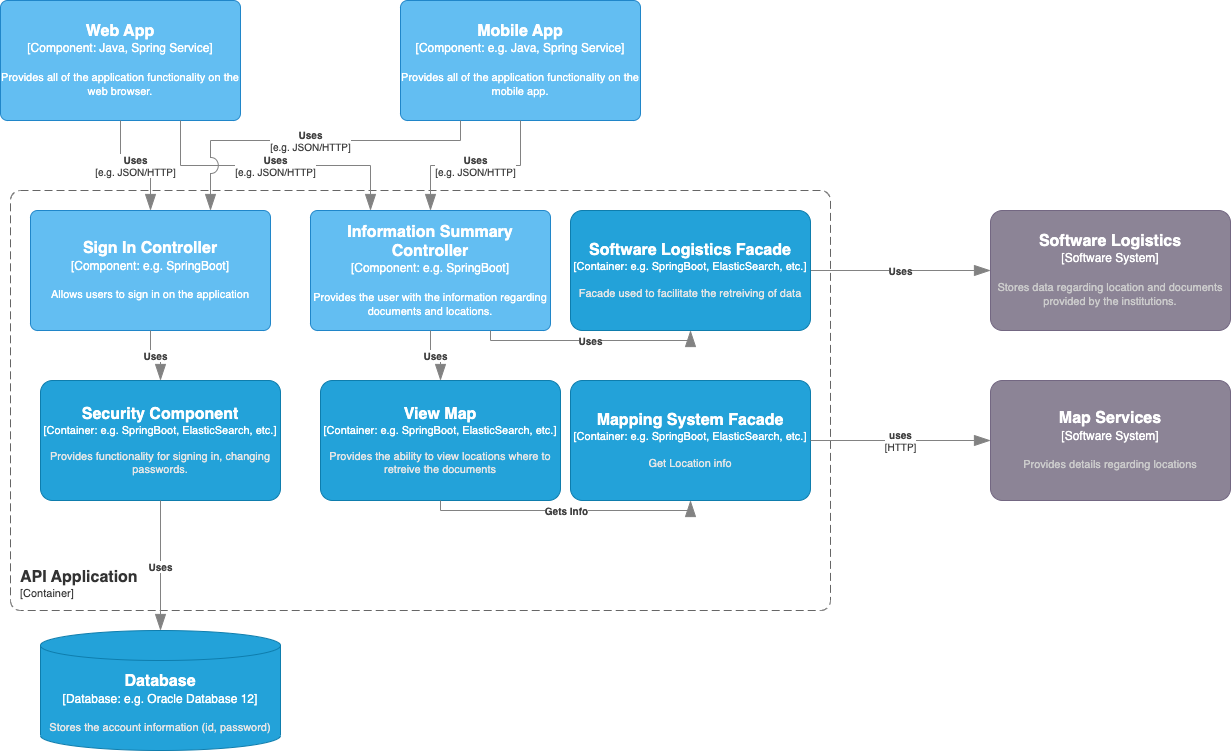

The diagram above was exported from draw.io. Its source (the exported page's mxGraphModel, read from the mxfile embedded in the PNG):
<mxGraphModel dx="1828" dy="1050" grid="1" gridSize="10" guides="1" tooltips="1" connect="1" arrows="1" fold="1" page="1" pageScale="1" pageWidth="1654" pageHeight="1169" math="0" shadow="0">
  <root>
    <mxCell id="0" />
    <mxCell id="1" parent="0" />
    <object placeholders="1" c4Name="Map Services" c4Type="Software System" c4Description="Provides details regarding locations" label="&lt;font style=&quot;font-size: 16px&quot;&gt;&lt;b&gt;%c4Name%&lt;/b&gt;&lt;/font&gt;&lt;div&gt;[%c4Type%]&lt;/div&gt;&lt;br&gt;&lt;div&gt;&lt;font style=&quot;font-size: 11px&quot;&gt;&lt;font color=&quot;#cccccc&quot;&gt;%c4Description%&lt;/font&gt;&lt;/div&gt;" id="RTxZglL2pAdRDHRI-qaz-4">
      <mxCell style="rounded=1;whiteSpace=wrap;html=1;labelBackgroundColor=none;fillColor=#8C8496;fontColor=#ffffff;align=center;arcSize=10;strokeColor=#736782;metaEdit=1;resizable=0;points=[[0.25,0,0],[0.5,0,0],[0.75,0,0],[1,0.25,0],[1,0.5,0],[1,0.75,0],[0.75,1,0],[0.5,1,0],[0.25,1,0],[0,0.75,0],[0,0.5,0],[0,0.25,0]];" vertex="1" parent="1">
        <mxGeometry x="1070" y="440" width="240" height="120" as="geometry" />
      </mxCell>
    </object>
    <object placeholders="1" c4Name="Software Logistics" c4Type="Software System" c4Description="Stores data regarding location and documents provided by the institutions." label="&lt;font style=&quot;font-size: 16px&quot;&gt;&lt;b&gt;%c4Name%&lt;/b&gt;&lt;/font&gt;&lt;div&gt;[%c4Type%]&lt;/div&gt;&lt;br&gt;&lt;div&gt;&lt;font style=&quot;font-size: 11px&quot;&gt;&lt;font color=&quot;#cccccc&quot;&gt;%c4Description%&lt;/font&gt;&lt;/div&gt;" id="RTxZglL2pAdRDHRI-qaz-5">
      <mxCell style="rounded=1;whiteSpace=wrap;html=1;labelBackgroundColor=none;fillColor=#8C8496;fontColor=#ffffff;align=center;arcSize=10;strokeColor=#736782;metaEdit=1;resizable=0;points=[[0.25,0,0],[0.5,0,0],[0.75,0,0],[1,0.25,0],[1,0.5,0],[1,0.75,0],[0.75,1,0],[0.5,1,0],[0.25,1,0],[0,0.75,0],[0,0.5,0],[0,0.25,0]];" vertex="1" parent="1">
        <mxGeometry x="1070" y="270" width="240" height="120" as="geometry" />
      </mxCell>
    </object>
    <object placeholders="1" c4Type="Relationship" c4Description="Uses" label="&lt;div style=&quot;text-align: left&quot;&gt;&lt;div style=&quot;text-align: center&quot;&gt;&lt;b&gt;%c4Description%&lt;/b&gt;&lt;/div&gt;" id="RTxZglL2pAdRDHRI-qaz-9">
      <mxCell style="endArrow=blockThin;html=1;fontSize=10;fontColor=#404040;strokeWidth=1;endFill=1;strokeColor=#828282;elbow=vertical;metaEdit=1;endSize=14;startSize=14;jumpStyle=arc;jumpSize=16;rounded=0;edgeStyle=orthogonalEdgeStyle;entryX=0;entryY=0.5;entryDx=0;entryDy=0;entryPerimeter=0;exitX=1;exitY=0.5;exitDx=0;exitDy=0;exitPerimeter=0;" edge="1" parent="1" source="RTxZglL2pAdRDHRI-qaz-33" target="RTxZglL2pAdRDHRI-qaz-5">
        <mxGeometry width="240" relative="1" as="geometry">
          <mxPoint x="930" y="330" as="sourcePoint" />
          <mxPoint x="360" y="580" as="targetPoint" />
        </mxGeometry>
      </mxCell>
    </object>
    <object placeholders="1" c4Name="Web App" c4Type="Component" c4Technology="Java, Spring Service" c4Description="Provides all of the application functionality on the web browser." label="&lt;font style=&quot;font-size: 16px&quot;&gt;&lt;b&gt;%c4Name%&lt;/b&gt;&lt;/font&gt;&lt;div&gt;[%c4Type%: %c4Technology%]&lt;/div&gt;&lt;br&gt;&lt;div&gt;&lt;font style=&quot;font-size: 11px&quot;&gt;%c4Description%&lt;/font&gt;&lt;/div&gt;" id="RTxZglL2pAdRDHRI-qaz-11">
      <mxCell style="rounded=1;whiteSpace=wrap;html=1;labelBackgroundColor=none;fillColor=#63BEF2;fontColor=#ffffff;align=center;arcSize=6;strokeColor=#2086C9;metaEdit=1;resizable=0;points=[[0.25,0,0],[0.5,0,0],[0.75,0,0],[1,0.25,0],[1,0.5,0],[1,0.75,0],[0.75,1,0],[0.5,1,0],[0.25,1,0],[0,0.75,0],[0,0.5,0],[0,0.25,0]];" vertex="1" parent="1">
        <mxGeometry x="80" y="60" width="240" height="120" as="geometry" />
      </mxCell>
    </object>
    <object placeholders="1" c4Name="Mobile App" c4Type="Component" c4Technology="e.g. Java, Spring Service" c4Description="Provides all of the application functionality on the mobile app." label="&lt;font style=&quot;font-size: 16px&quot;&gt;&lt;b&gt;%c4Name%&lt;/b&gt;&lt;/font&gt;&lt;div&gt;[%c4Type%: %c4Technology%]&lt;/div&gt;&lt;br&gt;&lt;div&gt;&lt;font style=&quot;font-size: 11px&quot;&gt;%c4Description%&lt;/font&gt;&lt;/div&gt;" id="RTxZglL2pAdRDHRI-qaz-12">
      <mxCell style="rounded=1;whiteSpace=wrap;html=1;labelBackgroundColor=none;fillColor=#63BEF2;fontColor=#ffffff;align=center;arcSize=6;strokeColor=#2086C9;metaEdit=1;resizable=0;points=[[0.25,0,0],[0.5,0,0],[0.75,0,0],[1,0.25,0],[1,0.5,0],[1,0.75,0],[0.75,1,0],[0.5,1,0],[0.25,1,0],[0,0.75,0],[0,0.5,0],[0,0.25,0]];" vertex="1" parent="1">
        <mxGeometry x="480" y="60" width="240" height="120" as="geometry" />
      </mxCell>
    </object>
    <object placeholders="1" c4Name="Sign In Controller" c4Type="Component" c4Technology="e.g. SpringBoot" c4Description="Allows users to sign in on the application" label="&lt;font style=&quot;font-size: 16px&quot;&gt;&lt;b&gt;%c4Name%&lt;/b&gt;&lt;/font&gt;&lt;div&gt;[%c4Type%: %c4Technology%]&lt;/div&gt;&lt;br&gt;&lt;div&gt;&lt;font style=&quot;font-size: 11px&quot;&gt;%c4Description%&lt;/font&gt;&lt;/div&gt;" id="RTxZglL2pAdRDHRI-qaz-13">
      <mxCell style="rounded=1;whiteSpace=wrap;html=1;labelBackgroundColor=none;fillColor=#63BEF2;fontColor=#ffffff;align=center;arcSize=6;strokeColor=#2086C9;metaEdit=1;resizable=0;points=[[0.25,0,0],[0.5,0,0],[0.75,0,0],[1,0.25,0],[1,0.5,0],[1,0.75,0],[0.75,1,0],[0.5,1,0],[0.25,1,0],[0,0.75,0],[0,0.5,0],[0,0.25,0]];" vertex="1" parent="1">
        <mxGeometry x="110" y="270" width="240" height="120" as="geometry" />
      </mxCell>
    </object>
    <object placeholders="1" c4Name="API Application" c4Type="ContainerScopeBoundary" c4Application="Container" label="&lt;font style=&quot;font-size: 16px&quot;&gt;&lt;b&gt;&lt;div style=&quot;text-align: left&quot;&gt;%c4Name%&lt;/div&gt;&lt;/b&gt;&lt;/font&gt;&lt;div style=&quot;text-align: left&quot;&gt;[%c4Application%]&lt;/div&gt;" id="RTxZglL2pAdRDHRI-qaz-14">
      <mxCell style="rounded=1;fontSize=11;whiteSpace=wrap;html=1;dashed=1;arcSize=20;fillColor=none;strokeColor=#666666;fontColor=#333333;labelBackgroundColor=none;align=left;verticalAlign=bottom;labelBorderColor=none;spacingTop=0;spacing=10;dashPattern=8 4;metaEdit=1;rotatable=0;perimeter=rectanglePerimeter;noLabel=0;labelPadding=0;allowArrows=0;connectable=0;expand=0;recursiveResize=0;editable=1;pointerEvents=0;absoluteArcSize=1;points=[[0.25,0,0],[0.5,0,0],[0.75,0,0],[1,0.25,0],[1,0.5,0],[1,0.75,0],[0.75,1,0],[0.5,1,0],[0.25,1,0],[0,0.75,0],[0,0.5,0],[0,0.25,0]];" vertex="1" parent="1">
        <mxGeometry x="90" y="250" width="820" height="420" as="geometry" />
      </mxCell>
    </object>
    <object placeholders="1" c4Name="Information Summary Controller" c4Type="Component" c4Technology="e.g. SpringBoot" c4Description="Provides the user with the information regarding documents and locations." label="&lt;font style=&quot;font-size: 16px&quot;&gt;&lt;b&gt;%c4Name%&lt;/b&gt;&lt;/font&gt;&lt;div&gt;[%c4Type%: %c4Technology%]&lt;/div&gt;&lt;br&gt;&lt;div&gt;&lt;font style=&quot;font-size: 11px&quot;&gt;%c4Description%&lt;/font&gt;&lt;/div&gt;" id="RTxZglL2pAdRDHRI-qaz-15">
      <mxCell style="rounded=1;whiteSpace=wrap;html=1;labelBackgroundColor=none;fillColor=#63BEF2;fontColor=#ffffff;align=center;arcSize=6;strokeColor=#2086C9;metaEdit=1;resizable=0;points=[[0.25,0,0],[0.5,0,0],[0.75,0,0],[1,0.25,0],[1,0.5,0],[1,0.75,0],[0.75,1,0],[0.5,1,0],[0.25,1,0],[0,0.75,0],[0,0.5,0],[0,0.25,0]];" vertex="1" parent="1">
        <mxGeometry x="390" y="270" width="240" height="120" as="geometry" />
      </mxCell>
    </object>
    <object placeholders="1" c4Name="Security Component" c4Type="Container" c4Technology="e.g. SpringBoot, ElasticSearch, etc." c4Description="Provides functionality for signing in, changing passwords." label="&lt;font style=&quot;font-size: 16px&quot;&gt;&lt;b&gt;%c4Name%&lt;/b&gt;&lt;/font&gt;&lt;div&gt;[%c4Type%: %c4Technology%]&lt;/div&gt;&lt;br&gt;&lt;div&gt;&lt;font style=&quot;font-size: 11px&quot;&gt;&lt;font color=&quot;#E6E6E6&quot;&gt;%c4Description%&lt;/font&gt;&lt;/div&gt;" id="RTxZglL2pAdRDHRI-qaz-16">
      <mxCell style="rounded=1;whiteSpace=wrap;html=1;fontSize=11;labelBackgroundColor=none;fillColor=#23A2D9;fontColor=#ffffff;align=center;arcSize=10;strokeColor=#0E7DAD;metaEdit=1;resizable=0;points=[[0.25,0,0],[0.5,0,0],[0.75,0,0],[1,0.25,0],[1,0.5,0],[1,0.75,0],[0.75,1,0],[0.5,1,0],[0.25,1,0],[0,0.75,0],[0,0.5,0],[0,0.25,0]];" vertex="1" parent="1">
        <mxGeometry x="120" y="440" width="240" height="120" as="geometry" />
      </mxCell>
    </object>
    <object placeholders="1" c4Type="Database" c4Container="Database" c4Technology="e.g. Oracle Database 12" c4Description="Stores the account information (id, password)" label="&lt;font style=&quot;font-size: 16px&quot;&gt;&lt;b&gt;%c4Type%&lt;/b&gt;&lt;/font&gt;&lt;div&gt;[%c4Container%:&amp;nbsp;%c4Technology%]&lt;/div&gt;&lt;br&gt;&lt;div&gt;&lt;font style=&quot;font-size: 11px&quot;&gt;&lt;font color=&quot;#E6E6E6&quot;&gt;%c4Description%&lt;/font&gt;&lt;/div&gt;" id="RTxZglL2pAdRDHRI-qaz-17">
      <mxCell style="shape=cylinder3;size=15;whiteSpace=wrap;html=1;boundedLbl=1;rounded=0;labelBackgroundColor=none;fillColor=#23A2D9;fontSize=12;fontColor=#ffffff;align=center;strokeColor=#0E7DAD;metaEdit=1;points=[[0.5,0,0],[1,0.25,0],[1,0.5,0],[1,0.75,0],[0.5,1,0],[0,0.75,0],[0,0.5,0],[0,0.25,0]];resizable=0;" vertex="1" parent="1">
        <mxGeometry x="120" y="690" width="240" height="120" as="geometry" />
      </mxCell>
    </object>
    <object placeholders="1" c4Name="View Map" c4Type="Container" c4Technology="e.g. SpringBoot, ElasticSearch, etc." c4Description="Provides the ability to view locations where to retreive the documents" label="&lt;font style=&quot;font-size: 16px&quot;&gt;&lt;b&gt;%c4Name%&lt;/b&gt;&lt;/font&gt;&lt;div&gt;[%c4Type%: %c4Technology%]&lt;/div&gt;&lt;br&gt;&lt;div&gt;&lt;font style=&quot;font-size: 11px&quot;&gt;&lt;font color=&quot;#E6E6E6&quot;&gt;%c4Description%&lt;/font&gt;&lt;/div&gt;" id="RTxZglL2pAdRDHRI-qaz-18">
      <mxCell style="rounded=1;whiteSpace=wrap;html=1;fontSize=11;labelBackgroundColor=none;fillColor=#23A2D9;fontColor=#ffffff;align=center;arcSize=10;strokeColor=#0E7DAD;metaEdit=1;resizable=0;points=[[0.25,0,0],[0.5,0,0],[0.75,0,0],[1,0.25,0],[1,0.5,0],[1,0.75,0],[0.75,1,0],[0.5,1,0],[0.25,1,0],[0,0.75,0],[0,0.5,0],[0,0.25,0]];" vertex="1" parent="1">
        <mxGeometry x="400" y="440" width="240" height="120" as="geometry" />
      </mxCell>
    </object>
    <object placeholders="1" c4Name="Mapping System Facade" c4Type="Container" c4Technology="e.g. SpringBoot, ElasticSearch, etc." c4Description="Get Location info" label="&lt;font style=&quot;font-size: 16px&quot;&gt;&lt;b&gt;%c4Name%&lt;/b&gt;&lt;/font&gt;&lt;div&gt;[%c4Type%: %c4Technology%]&lt;/div&gt;&lt;br&gt;&lt;div&gt;&lt;font style=&quot;font-size: 11px&quot;&gt;&lt;font color=&quot;#E6E6E6&quot;&gt;%c4Description%&lt;/font&gt;&lt;/div&gt;" id="RTxZglL2pAdRDHRI-qaz-20">
      <mxCell style="rounded=1;whiteSpace=wrap;html=1;fontSize=11;labelBackgroundColor=none;fillColor=#23A2D9;fontColor=#ffffff;align=center;arcSize=10;strokeColor=#0E7DAD;metaEdit=1;resizable=0;points=[[0.25,0,0],[0.5,0,0],[0.75,0,0],[1,0.25,0],[1,0.5,0],[1,0.75,0],[0.75,1,0],[0.5,1,0],[0.25,1,0],[0,0.75,0],[0,0.5,0],[0,0.25,0]];" vertex="1" parent="1">
        <mxGeometry x="650" y="440" width="240" height="120" as="geometry" />
      </mxCell>
    </object>
    <object placeholders="1" c4Type="Relationship" c4Description="Gets Info" label="&lt;div style=&quot;text-align: left&quot;&gt;&lt;div style=&quot;text-align: center&quot;&gt;&lt;b&gt;%c4Description%&lt;/b&gt;&lt;/div&gt;" id="RTxZglL2pAdRDHRI-qaz-22">
      <mxCell style="endArrow=blockThin;html=1;fontSize=10;fontColor=#404040;strokeWidth=1;endFill=1;strokeColor=#828282;elbow=vertical;metaEdit=1;endSize=14;startSize=14;jumpStyle=arc;jumpSize=16;rounded=0;edgeStyle=orthogonalEdgeStyle;exitX=0.5;exitY=1;exitDx=0;exitDy=0;exitPerimeter=0;entryX=0.5;entryY=1;entryDx=0;entryDy=0;entryPerimeter=0;" edge="1" parent="1" source="RTxZglL2pAdRDHRI-qaz-18" target="RTxZglL2pAdRDHRI-qaz-20">
        <mxGeometry width="240" relative="1" as="geometry">
          <mxPoint x="740" y="430" as="sourcePoint" />
          <mxPoint x="980" y="430" as="targetPoint" />
        </mxGeometry>
      </mxCell>
    </object>
    <object placeholders="1" c4Type="Relationship" c4Technology="HTTP" c4Description="uses" label="&lt;div style=&quot;text-align: left&quot;&gt;&lt;div style=&quot;text-align: center&quot;&gt;&lt;b&gt;%c4Description%&lt;/b&gt;&lt;/div&gt;&lt;div style=&quot;text-align: center&quot;&gt;[%c4Technology%]&lt;/div&gt;&lt;/div&gt;" id="RTxZglL2pAdRDHRI-qaz-23">
      <mxCell style="endArrow=blockThin;html=1;fontSize=10;fontColor=#404040;strokeWidth=1;endFill=1;strokeColor=#828282;elbow=vertical;metaEdit=1;endSize=14;startSize=14;jumpStyle=arc;jumpSize=16;rounded=0;edgeStyle=orthogonalEdgeStyle;entryX=0;entryY=0.5;entryDx=0;entryDy=0;entryPerimeter=0;exitX=1;exitY=0.5;exitDx=0;exitDy=0;exitPerimeter=0;" edge="1" parent="1" source="RTxZglL2pAdRDHRI-qaz-20" target="RTxZglL2pAdRDHRI-qaz-4">
        <mxGeometry width="240" relative="1" as="geometry">
          <mxPoint x="740" y="430" as="sourcePoint" />
          <mxPoint x="980" y="430" as="targetPoint" />
        </mxGeometry>
      </mxCell>
    </object>
    <object placeholders="1" c4Type="Relationship" c4Description="Uses" label="&lt;div style=&quot;text-align: left&quot;&gt;&lt;div style=&quot;text-align: center&quot;&gt;&lt;b&gt;%c4Description%&lt;/b&gt;&lt;/div&gt;" id="RTxZglL2pAdRDHRI-qaz-24">
      <mxCell style="endArrow=blockThin;html=1;fontSize=10;fontColor=#404040;strokeWidth=1;endFill=1;strokeColor=#828282;elbow=vertical;metaEdit=1;endSize=14;startSize=14;jumpStyle=arc;jumpSize=16;rounded=0;edgeStyle=orthogonalEdgeStyle;exitX=0.5;exitY=1;exitDx=0;exitDy=0;exitPerimeter=0;entryX=0.5;entryY=0;entryDx=0;entryDy=0;entryPerimeter=0;" edge="1" parent="1" source="RTxZglL2pAdRDHRI-qaz-15" target="RTxZglL2pAdRDHRI-qaz-18">
        <mxGeometry width="240" relative="1" as="geometry">
          <mxPoint x="650" y="350" as="sourcePoint" />
          <mxPoint x="890" y="350" as="targetPoint" />
        </mxGeometry>
      </mxCell>
    </object>
    <object placeholders="1" c4Type="Relationship" c4Description="Uses" label="&lt;div style=&quot;text-align: left&quot;&gt;&lt;div style=&quot;text-align: center&quot;&gt;&lt;b&gt;%c4Description%&lt;/b&gt;&lt;/div&gt;" id="RTxZglL2pAdRDHRI-qaz-25">
      <mxCell style="endArrow=blockThin;html=1;fontSize=10;fontColor=#404040;strokeWidth=1;endFill=1;strokeColor=#828282;elbow=vertical;metaEdit=1;endSize=14;startSize=14;jumpStyle=arc;jumpSize=16;rounded=0;edgeStyle=orthogonalEdgeStyle;entryX=0.5;entryY=0;entryDx=0;entryDy=0;entryPerimeter=0;" edge="1" parent="1" target="RTxZglL2pAdRDHRI-qaz-17">
        <mxGeometry width="240" relative="1" as="geometry">
          <mxPoint x="240" y="560" as="sourcePoint" />
          <mxPoint x="720" y="380" as="targetPoint" />
        </mxGeometry>
      </mxCell>
    </object>
    <object placeholders="1" c4Type="Relationship" c4Technology="e.g. JSON/HTTP" c4Description="Uses" label="&lt;div style=&quot;text-align: left&quot;&gt;&lt;div style=&quot;text-align: center&quot;&gt;&lt;b&gt;%c4Description%&lt;/b&gt;&lt;/div&gt;&lt;div style=&quot;text-align: center&quot;&gt;[%c4Technology%]&lt;/div&gt;&lt;/div&gt;" id="RTxZglL2pAdRDHRI-qaz-27">
      <mxCell style="endArrow=blockThin;html=1;fontSize=10;fontColor=#404040;strokeWidth=1;endFill=1;strokeColor=#828282;elbow=vertical;metaEdit=1;endSize=14;startSize=14;jumpStyle=arc;jumpSize=16;rounded=0;edgeStyle=orthogonalEdgeStyle;exitX=0.5;exitY=1;exitDx=0;exitDy=0;exitPerimeter=0;entryX=0.5;entryY=0;entryDx=0;entryDy=0;entryPerimeter=0;" edge="1" parent="1" source="RTxZglL2pAdRDHRI-qaz-11" target="RTxZglL2pAdRDHRI-qaz-13">
        <mxGeometry width="240" relative="1" as="geometry">
          <mxPoint x="390" y="380" as="sourcePoint" />
          <mxPoint x="630" y="380" as="targetPoint" />
        </mxGeometry>
      </mxCell>
    </object>
    <object placeholders="1" c4Type="Relationship" c4Technology="e.g. JSON/HTTP" c4Description="Uses" label="&lt;div style=&quot;text-align: left&quot;&gt;&lt;div style=&quot;text-align: center&quot;&gt;&lt;b&gt;%c4Description%&lt;/b&gt;&lt;/div&gt;&lt;div style=&quot;text-align: center&quot;&gt;[%c4Technology%]&lt;/div&gt;&lt;/div&gt;" id="RTxZglL2pAdRDHRI-qaz-28">
      <mxCell style="endArrow=blockThin;html=1;fontSize=10;fontColor=#404040;strokeWidth=1;endFill=1;strokeColor=#828282;elbow=vertical;metaEdit=1;endSize=14;startSize=14;jumpStyle=arc;jumpSize=16;rounded=0;edgeStyle=orthogonalEdgeStyle;exitX=0.75;exitY=1;exitDx=0;exitDy=0;exitPerimeter=0;entryX=0.25;entryY=0;entryDx=0;entryDy=0;entryPerimeter=0;" edge="1" parent="1" source="RTxZglL2pAdRDHRI-qaz-11" target="RTxZglL2pAdRDHRI-qaz-15">
        <mxGeometry width="240" relative="1" as="geometry">
          <mxPoint x="390" y="380" as="sourcePoint" />
          <mxPoint x="630" y="380" as="targetPoint" />
        </mxGeometry>
      </mxCell>
    </object>
    <object placeholders="1" c4Type="Relationship" c4Technology="e.g. JSON/HTTP" c4Description="Uses" label="&lt;div style=&quot;text-align: left&quot;&gt;&lt;div style=&quot;text-align: center&quot;&gt;&lt;b&gt;%c4Description%&lt;/b&gt;&lt;/div&gt;&lt;div style=&quot;text-align: center&quot;&gt;[%c4Technology%]&lt;/div&gt;&lt;/div&gt;" id="RTxZglL2pAdRDHRI-qaz-29">
      <mxCell style="endArrow=blockThin;html=1;fontSize=10;fontColor=#404040;strokeWidth=1;endFill=1;strokeColor=#828282;elbow=vertical;metaEdit=1;endSize=14;startSize=14;jumpStyle=arc;jumpSize=16;rounded=0;edgeStyle=orthogonalEdgeStyle;entryX=0.75;entryY=0;entryDx=0;entryDy=0;entryPerimeter=0;exitX=0.25;exitY=1;exitDx=0;exitDy=0;exitPerimeter=0;" edge="1" parent="1" source="RTxZglL2pAdRDHRI-qaz-12" target="RTxZglL2pAdRDHRI-qaz-13">
        <mxGeometry width="240" relative="1" as="geometry">
          <mxPoint x="600" y="210" as="sourcePoint" />
          <mxPoint x="840" y="210" as="targetPoint" />
          <Array as="points">
            <mxPoint x="540" y="200" />
            <mxPoint x="290" y="200" />
          </Array>
        </mxGeometry>
      </mxCell>
    </object>
    <object placeholders="1" c4Type="Relationship" c4Technology="e.g. JSON/HTTP" c4Description="Uses" label="&lt;div style=&quot;text-align: left&quot;&gt;&lt;div style=&quot;text-align: center&quot;&gt;&lt;b&gt;%c4Description%&lt;/b&gt;&lt;/div&gt;&lt;div style=&quot;text-align: center&quot;&gt;[%c4Technology%]&lt;/div&gt;&lt;/div&gt;" id="RTxZglL2pAdRDHRI-qaz-31">
      <mxCell style="endArrow=blockThin;html=1;fontSize=10;fontColor=#404040;strokeWidth=1;endFill=1;strokeColor=#828282;elbow=vertical;metaEdit=1;endSize=14;startSize=14;jumpStyle=arc;jumpSize=16;rounded=0;edgeStyle=orthogonalEdgeStyle;entryX=0.5;entryY=0;entryDx=0;entryDy=0;entryPerimeter=0;exitX=0.5;exitY=1;exitDx=0;exitDy=0;exitPerimeter=0;" edge="1" parent="1" source="RTxZglL2pAdRDHRI-qaz-12" target="RTxZglL2pAdRDHRI-qaz-15">
        <mxGeometry width="240" relative="1" as="geometry">
          <mxPoint x="630" y="380" as="sourcePoint" />
          <mxPoint x="390" y="380" as="targetPoint" />
        </mxGeometry>
      </mxCell>
    </object>
    <object placeholders="1" c4Type="Relationship" c4Description="Uses" label="&lt;div style=&quot;text-align: left&quot;&gt;&lt;div style=&quot;text-align: center&quot;&gt;&lt;b&gt;%c4Description%&lt;/b&gt;&lt;/div&gt;" id="RTxZglL2pAdRDHRI-qaz-32">
      <mxCell style="endArrow=blockThin;html=1;fontSize=10;fontColor=#404040;strokeWidth=1;endFill=1;strokeColor=#828282;elbow=vertical;metaEdit=1;endSize=14;startSize=14;jumpStyle=arc;jumpSize=16;rounded=0;edgeStyle=orthogonalEdgeStyle;exitX=0.5;exitY=1;exitDx=0;exitDy=0;exitPerimeter=0;entryX=0.5;entryY=0;entryDx=0;entryDy=0;entryPerimeter=0;" edge="1" parent="1" source="RTxZglL2pAdRDHRI-qaz-13" target="RTxZglL2pAdRDHRI-qaz-16">
        <mxGeometry width="240" relative="1" as="geometry">
          <mxPoint x="430" y="490" as="sourcePoint" />
          <mxPoint x="670" y="490" as="targetPoint" />
        </mxGeometry>
      </mxCell>
    </object>
    <object placeholders="1" c4Name="Software Logistics Facade" c4Type="Container" c4Technology="e.g. SpringBoot, ElasticSearch, etc." c4Description="Facade used to facilitate the retreiving of data" label="&lt;font style=&quot;font-size: 16px&quot;&gt;&lt;b&gt;%c4Name%&lt;/b&gt;&lt;/font&gt;&lt;div&gt;[%c4Type%: %c4Technology%]&lt;/div&gt;&lt;br&gt;&lt;div&gt;&lt;font style=&quot;font-size: 11px&quot;&gt;&lt;font color=&quot;#E6E6E6&quot;&gt;%c4Description%&lt;/font&gt;&lt;/div&gt;" id="RTxZglL2pAdRDHRI-qaz-33">
      <mxCell style="rounded=1;whiteSpace=wrap;html=1;fontSize=11;labelBackgroundColor=none;fillColor=#23A2D9;fontColor=#ffffff;align=center;arcSize=10;strokeColor=#0E7DAD;metaEdit=1;resizable=0;points=[[0.25,0,0],[0.5,0,0],[0.75,0,0],[1,0.25,0],[1,0.5,0],[1,0.75,0],[0.75,1,0],[0.5,1,0],[0.25,1,0],[0,0.75,0],[0,0.5,0],[0,0.25,0]];" vertex="1" parent="1">
        <mxGeometry x="650" y="270" width="240" height="120" as="geometry" />
      </mxCell>
    </object>
    <object placeholders="1" c4Type="Relationship" c4Description="Uses" label="&lt;div style=&quot;text-align: left&quot;&gt;&lt;div style=&quot;text-align: center&quot;&gt;&lt;b&gt;%c4Description%&lt;/b&gt;&lt;/div&gt;" id="RTxZglL2pAdRDHRI-qaz-34">
      <mxCell style="endArrow=blockThin;html=1;fontSize=10;fontColor=#404040;strokeWidth=1;endFill=1;strokeColor=#828282;elbow=vertical;metaEdit=1;endSize=14;startSize=14;jumpStyle=arc;jumpSize=16;rounded=0;edgeStyle=orthogonalEdgeStyle;exitX=0.75;exitY=1;exitDx=0;exitDy=0;exitPerimeter=0;entryX=0.5;entryY=1;entryDx=0;entryDy=0;entryPerimeter=0;" edge="1" parent="1" source="RTxZglL2pAdRDHRI-qaz-15" target="RTxZglL2pAdRDHRI-qaz-33">
        <mxGeometry width="240" relative="1" as="geometry">
          <mxPoint x="730" y="440" as="sourcePoint" />
          <mxPoint x="970" y="440" as="targetPoint" />
        </mxGeometry>
      </mxCell>
    </object>
  </root>
</mxGraphModel>